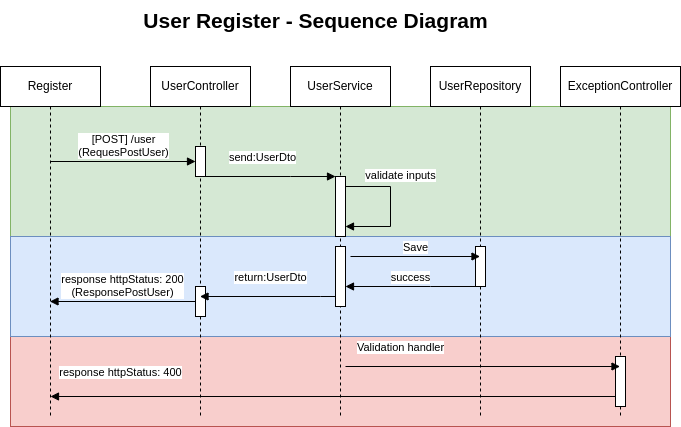

The diagram above was exported from draw.io. Its source (the exported page's mxGraphModel, read from the mxfile embedded in the PNG):
<mxGraphModel dx="1434" dy="802" grid="1" gridSize="10" guides="1" tooltips="1" connect="1" arrows="1" fold="1" page="1" pageScale="1" pageWidth="850" pageHeight="1100" math="0" shadow="0">
  <root>
    <mxCell id="0" />
    <mxCell id="1" parent="0" />
    <mxCell id="JRRKEAtbv5XMraUcFmQa-28" value="" style="rounded=0;whiteSpace=wrap;html=1;fillColor=#d5e8d4;strokeColor=#82b366;" vertex="1" parent="1">
      <mxGeometry x="50" y="126" width="660" height="130" as="geometry" />
    </mxCell>
    <mxCell id="JRRKEAtbv5XMraUcFmQa-27" value="" style="rounded=0;whiteSpace=wrap;html=1;fillColor=#f8cecc;strokeColor=#b85450;" vertex="1" parent="1">
      <mxGeometry x="50" y="356" width="660" height="90" as="geometry" />
    </mxCell>
    <mxCell id="JRRKEAtbv5XMraUcFmQa-26" value="" style="rounded=0;whiteSpace=wrap;html=1;fillColor=#dae8fc;strokeColor=#6c8ebf;" vertex="1" parent="1">
      <mxGeometry x="50" y="256" width="660" height="100" as="geometry" />
    </mxCell>
    <mxCell id="aM9ryv3xv72pqoxQDRHE-1" value="Register" style="shape=umlLifeline;perimeter=lifelinePerimeter;whiteSpace=wrap;html=1;container=0;dropTarget=0;collapsible=0;recursiveResize=0;outlineConnect=0;portConstraint=eastwest;newEdgeStyle={&quot;edgeStyle&quot;:&quot;elbowEdgeStyle&quot;,&quot;elbow&quot;:&quot;vertical&quot;,&quot;curved&quot;:0,&quot;rounded&quot;:0};" parent="1" vertex="1">
      <mxGeometry x="40" y="86" width="100" height="350" as="geometry" />
    </mxCell>
    <mxCell id="aM9ryv3xv72pqoxQDRHE-5" value="UserController" style="shape=umlLifeline;perimeter=lifelinePerimeter;whiteSpace=wrap;html=1;container=0;dropTarget=0;collapsible=0;recursiveResize=0;outlineConnect=0;portConstraint=eastwest;newEdgeStyle={&quot;edgeStyle&quot;:&quot;elbowEdgeStyle&quot;,&quot;elbow&quot;:&quot;vertical&quot;,&quot;curved&quot;:0,&quot;rounded&quot;:0};" parent="1" vertex="1">
      <mxGeometry x="190" y="86" width="100" height="350" as="geometry" />
    </mxCell>
    <mxCell id="aM9ryv3xv72pqoxQDRHE-6" value="" style="html=1;points=[];perimeter=orthogonalPerimeter;outlineConnect=0;targetShapes=umlLifeline;portConstraint=eastwest;newEdgeStyle={&quot;edgeStyle&quot;:&quot;elbowEdgeStyle&quot;,&quot;elbow&quot;:&quot;vertical&quot;,&quot;curved&quot;:0,&quot;rounded&quot;:0};" parent="aM9ryv3xv72pqoxQDRHE-5" vertex="1">
      <mxGeometry x="45" y="80" width="10" height="30" as="geometry" />
    </mxCell>
    <mxCell id="JRRKEAtbv5XMraUcFmQa-17" value="" style="html=1;points=[];perimeter=orthogonalPerimeter;outlineConnect=0;targetShapes=umlLifeline;portConstraint=eastwest;newEdgeStyle={&quot;edgeStyle&quot;:&quot;elbowEdgeStyle&quot;,&quot;elbow&quot;:&quot;vertical&quot;,&quot;curved&quot;:0,&quot;rounded&quot;:0};" vertex="1" parent="aM9ryv3xv72pqoxQDRHE-5">
      <mxGeometry x="45" y="220" width="10" height="30" as="geometry" />
    </mxCell>
    <mxCell id="aM9ryv3xv72pqoxQDRHE-7" value="[POST] /user&lt;br&gt;(RequesPostUser)" style="html=1;verticalAlign=bottom;endArrow=block;edgeStyle=elbowEdgeStyle;elbow=vertical;curved=0;rounded=0;" parent="1" source="aM9ryv3xv72pqoxQDRHE-1" target="aM9ryv3xv72pqoxQDRHE-6" edge="1">
      <mxGeometry relative="1" as="geometry">
        <mxPoint x="95" y="171" as="sourcePoint" />
        <Array as="points" />
      </mxGeometry>
    </mxCell>
    <mxCell id="aM9ryv3xv72pqoxQDRHE-9" value="send:UserDto" style="html=1;verticalAlign=bottom;endArrow=block;edgeStyle=elbowEdgeStyle;elbow=vertical;curved=0;rounded=0;" parent="1" source="aM9ryv3xv72pqoxQDRHE-6" target="JRRKEAtbv5XMraUcFmQa-2" edge="1">
      <mxGeometry x="-0.1165" y="10" relative="1" as="geometry">
        <mxPoint x="175" y="206" as="sourcePoint" />
        <Array as="points">
          <mxPoint x="330" y="196" />
        </Array>
        <mxPoint as="offset" />
      </mxGeometry>
    </mxCell>
    <mxCell id="JRRKEAtbv5XMraUcFmQa-1" value="UserService" style="shape=umlLifeline;perimeter=lifelinePerimeter;whiteSpace=wrap;html=1;container=0;dropTarget=0;collapsible=0;recursiveResize=0;outlineConnect=0;portConstraint=eastwest;newEdgeStyle={&quot;edgeStyle&quot;:&quot;elbowEdgeStyle&quot;,&quot;elbow&quot;:&quot;vertical&quot;,&quot;curved&quot;:0,&quot;rounded&quot;:0};" vertex="1" parent="1">
      <mxGeometry x="330" y="86" width="100" height="350" as="geometry" />
    </mxCell>
    <mxCell id="JRRKEAtbv5XMraUcFmQa-2" value="" style="html=1;points=[];perimeter=orthogonalPerimeter;outlineConnect=0;targetShapes=umlLifeline;portConstraint=eastwest;newEdgeStyle={&quot;edgeStyle&quot;:&quot;elbowEdgeStyle&quot;,&quot;elbow&quot;:&quot;vertical&quot;,&quot;curved&quot;:0,&quot;rounded&quot;:0};" vertex="1" parent="JRRKEAtbv5XMraUcFmQa-1">
      <mxGeometry x="45" y="110" width="10" height="60" as="geometry" />
    </mxCell>
    <mxCell id="JRRKEAtbv5XMraUcFmQa-11" value="validate inputs" style="html=1;verticalAlign=bottom;endArrow=block;edgeStyle=elbowEdgeStyle;elbow=vertical;curved=0;rounded=0;" edge="1" parent="JRRKEAtbv5XMraUcFmQa-1" source="JRRKEAtbv5XMraUcFmQa-2" target="JRRKEAtbv5XMraUcFmQa-2">
      <mxGeometry x="-0.1818" y="14" width="80" relative="1" as="geometry">
        <mxPoint x="30" y="240" as="sourcePoint" />
        <mxPoint x="110" y="240" as="targetPoint" />
        <Array as="points">
          <mxPoint x="100" y="160" />
        </Array>
        <mxPoint x="-4" y="-10" as="offset" />
      </mxGeometry>
    </mxCell>
    <mxCell id="JRRKEAtbv5XMraUcFmQa-13" value="" style="html=1;points=[];perimeter=orthogonalPerimeter;outlineConnect=0;targetShapes=umlLifeline;portConstraint=eastwest;newEdgeStyle={&quot;edgeStyle&quot;:&quot;elbowEdgeStyle&quot;,&quot;elbow&quot;:&quot;vertical&quot;,&quot;curved&quot;:0,&quot;rounded&quot;:0};" vertex="1" parent="JRRKEAtbv5XMraUcFmQa-1">
      <mxGeometry x="45" y="180" width="10" height="60" as="geometry" />
    </mxCell>
    <mxCell id="JRRKEAtbv5XMraUcFmQa-3" value="UserRepository" style="shape=umlLifeline;perimeter=lifelinePerimeter;whiteSpace=wrap;html=1;container=0;dropTarget=0;collapsible=0;recursiveResize=0;outlineConnect=0;portConstraint=eastwest;newEdgeStyle={&quot;edgeStyle&quot;:&quot;elbowEdgeStyle&quot;,&quot;elbow&quot;:&quot;vertical&quot;,&quot;curved&quot;:0,&quot;rounded&quot;:0};" vertex="1" parent="1">
      <mxGeometry x="470" y="86" width="100" height="350" as="geometry" />
    </mxCell>
    <mxCell id="JRRKEAtbv5XMraUcFmQa-4" value="" style="html=1;points=[];perimeter=orthogonalPerimeter;outlineConnect=0;targetShapes=umlLifeline;portConstraint=eastwest;newEdgeStyle={&quot;edgeStyle&quot;:&quot;elbowEdgeStyle&quot;,&quot;elbow&quot;:&quot;vertical&quot;,&quot;curved&quot;:0,&quot;rounded&quot;:0};" vertex="1" parent="JRRKEAtbv5XMraUcFmQa-3">
      <mxGeometry x="45" y="180" width="10" height="40" as="geometry" />
    </mxCell>
    <mxCell id="JRRKEAtbv5XMraUcFmQa-5" value="ExceptionController" style="shape=umlLifeline;perimeter=lifelinePerimeter;whiteSpace=wrap;html=1;container=0;dropTarget=0;collapsible=0;recursiveResize=0;outlineConnect=0;portConstraint=eastwest;newEdgeStyle={&quot;edgeStyle&quot;:&quot;elbowEdgeStyle&quot;,&quot;elbow&quot;:&quot;vertical&quot;,&quot;curved&quot;:0,&quot;rounded&quot;:0};" vertex="1" parent="1">
      <mxGeometry x="600" y="86" width="120" height="350" as="geometry" />
    </mxCell>
    <mxCell id="JRRKEAtbv5XMraUcFmQa-6" value="" style="html=1;points=[];perimeter=orthogonalPerimeter;outlineConnect=0;targetShapes=umlLifeline;portConstraint=eastwest;newEdgeStyle={&quot;edgeStyle&quot;:&quot;elbowEdgeStyle&quot;,&quot;elbow&quot;:&quot;vertical&quot;,&quot;curved&quot;:0,&quot;rounded&quot;:0};" vertex="1" parent="JRRKEAtbv5XMraUcFmQa-5">
      <mxGeometry x="55" y="290" width="10" height="50" as="geometry" />
    </mxCell>
    <mxCell id="JRRKEAtbv5XMraUcFmQa-12" value="Save" style="html=1;verticalAlign=bottom;endArrow=block;edgeStyle=elbowEdgeStyle;elbow=vertical;curved=0;rounded=0;" edge="1" parent="1" target="JRRKEAtbv5XMraUcFmQa-3">
      <mxGeometry width="80" relative="1" as="geometry">
        <mxPoint x="390" y="276" as="sourcePoint" />
        <mxPoint x="460" y="326" as="targetPoint" />
        <Array as="points">
          <mxPoint x="480" y="276" />
          <mxPoint x="430" y="306" />
          <mxPoint x="460" y="326" />
          <mxPoint x="480" y="266" />
          <mxPoint x="470" y="276" />
        </Array>
      </mxGeometry>
    </mxCell>
    <mxCell id="JRRKEAtbv5XMraUcFmQa-14" value="success" style="html=1;verticalAlign=bottom;endArrow=block;edgeStyle=elbowEdgeStyle;elbow=vertical;curved=0;rounded=0;" edge="1" parent="1" source="JRRKEAtbv5XMraUcFmQa-4" target="JRRKEAtbv5XMraUcFmQa-13">
      <mxGeometry width="80" relative="1" as="geometry">
        <mxPoint x="380" y="326" as="sourcePoint" />
        <mxPoint x="460" y="326" as="targetPoint" />
        <Array as="points">
          <mxPoint x="470" y="306" />
          <mxPoint x="460" y="336" />
        </Array>
      </mxGeometry>
    </mxCell>
    <mxCell id="JRRKEAtbv5XMraUcFmQa-15" value="return:UserDto" style="html=1;verticalAlign=bottom;endArrow=block;edgeStyle=elbowEdgeStyle;elbow=vertical;curved=0;rounded=0;" edge="1" parent="1" source="JRRKEAtbv5XMraUcFmQa-13" target="aM9ryv3xv72pqoxQDRHE-5">
      <mxGeometry x="-0.0476" y="-10" width="80" relative="1" as="geometry">
        <mxPoint x="380" y="326" as="sourcePoint" />
        <mxPoint x="460" y="326" as="targetPoint" />
        <Array as="points">
          <mxPoint x="360" y="316" />
          <mxPoint x="290" y="326" />
          <mxPoint x="330" y="356" />
        </Array>
        <mxPoint as="offset" />
      </mxGeometry>
    </mxCell>
    <mxCell id="JRRKEAtbv5XMraUcFmQa-18" value="response httpStatus: 200&lt;br&gt;(ResponsePostUser)" style="html=1;verticalAlign=bottom;endArrow=block;edgeStyle=elbowEdgeStyle;elbow=vertical;curved=0;rounded=0;" edge="1" parent="1" source="JRRKEAtbv5XMraUcFmQa-17" target="aM9ryv3xv72pqoxQDRHE-1">
      <mxGeometry width="80" relative="1" as="geometry">
        <mxPoint x="380" y="326" as="sourcePoint" />
        <mxPoint x="460" y="326" as="targetPoint" />
      </mxGeometry>
    </mxCell>
    <mxCell id="JRRKEAtbv5XMraUcFmQa-19" value="Validation handler" style="html=1;verticalAlign=bottom;endArrow=block;edgeStyle=elbowEdgeStyle;elbow=vertical;curved=0;rounded=0;" edge="1" parent="1" target="JRRKEAtbv5XMraUcFmQa-5">
      <mxGeometry x="-0.5993" y="10" width="80" relative="1" as="geometry">
        <mxPoint x="385" y="386" as="sourcePoint" />
        <mxPoint x="465" y="386" as="targetPoint" />
        <mxPoint as="offset" />
      </mxGeometry>
    </mxCell>
    <mxCell id="JRRKEAtbv5XMraUcFmQa-20" value="response httpStatus: 400" style="html=1;verticalAlign=bottom;endArrow=block;edgeStyle=elbowEdgeStyle;elbow=vertical;curved=0;rounded=0;entryX=0.5;entryY=0.943;entryDx=0;entryDy=0;entryPerimeter=0;" edge="1" parent="1" source="JRRKEAtbv5XMraUcFmQa-6" target="aM9ryv3xv72pqoxQDRHE-1">
      <mxGeometry x="0.7521" y="-15" width="80" relative="1" as="geometry">
        <mxPoint x="380" y="316" as="sourcePoint" />
        <mxPoint x="460" y="316" as="targetPoint" />
        <mxPoint as="offset" />
      </mxGeometry>
    </mxCell>
    <mxCell id="JRRKEAtbv5XMraUcFmQa-29" value="&lt;font style=&quot;font-size: 21px;&quot;&gt;&lt;b&gt;User Register - Sequence Diagram&lt;/b&gt;&lt;/font&gt;" style="text;html=1;align=center;verticalAlign=middle;resizable=0;points=[];autosize=1;strokeColor=none;fillColor=none;" vertex="1" parent="1">
      <mxGeometry x="170" y="20" width="370" height="40" as="geometry" />
    </mxCell>
  </root>
</mxGraphModel>